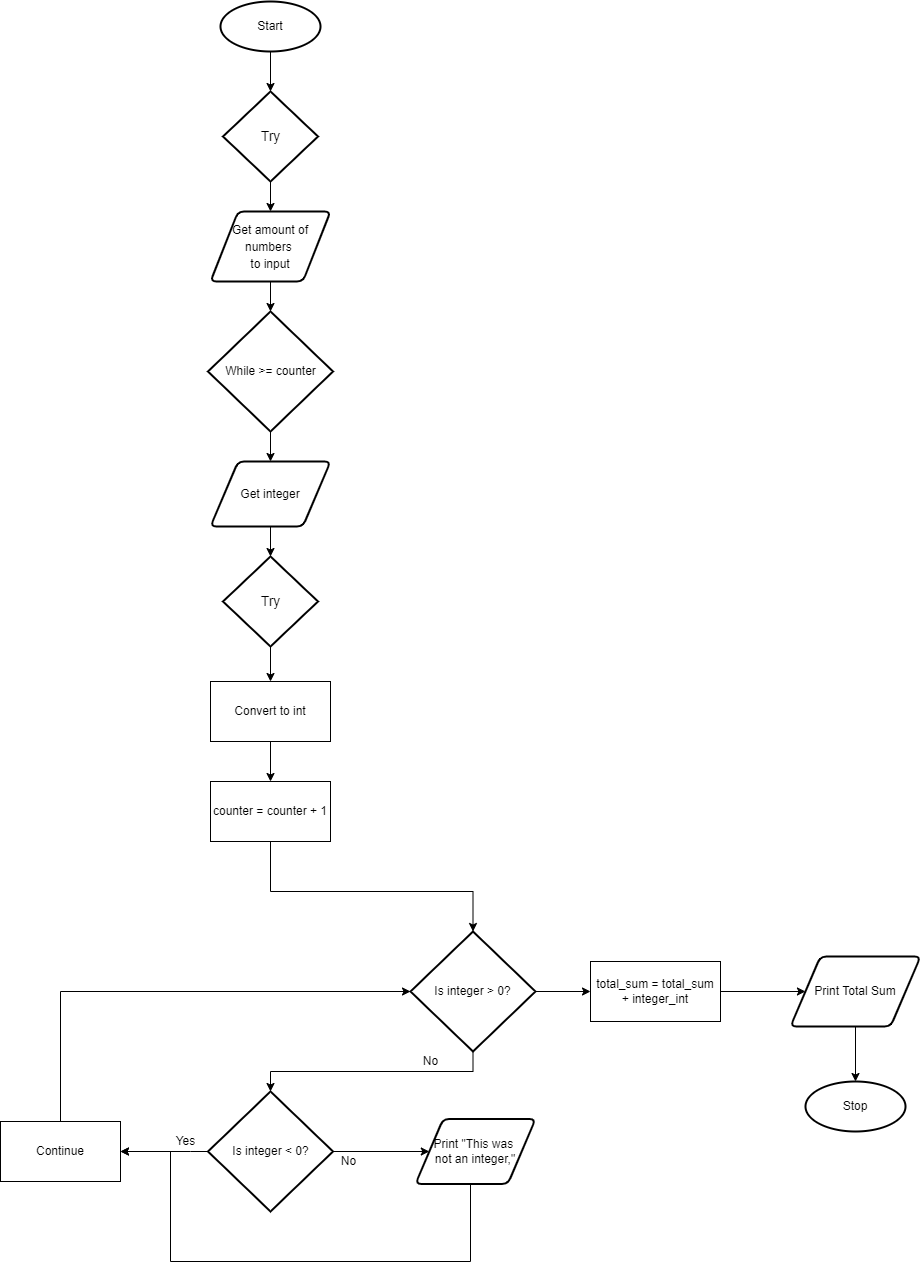

The diagram above was exported from draw.io. Its source (the exported page's mxGraphModel, read from the mxfile embedded in the PNG):
<mxGraphModel dx="690" dy="503" grid="1" gridSize="10" guides="1" tooltips="1" connect="1" arrows="1" fold="1" page="1" pageScale="1" pageWidth="827" pageHeight="1169" math="0" shadow="0">
  <root>
    <mxCell id="0" />
    <mxCell id="1" parent="0" />
    <mxCell id="18" style="edgeStyle=none;html=1;entryX=0.5;entryY=0;entryDx=0;entryDy=0;entryPerimeter=0;" edge="1" parent="1" source="16" target="17">
      <mxGeometry relative="1" as="geometry" />
    </mxCell>
    <mxCell id="16" value="Start" style="strokeWidth=2;html=1;shape=mxgraph.flowchart.start_2;whiteSpace=wrap;" vertex="1" parent="1">
      <mxGeometry x="400" y="30" width="100" height="50" as="geometry" />
    </mxCell>
    <mxCell id="21" style="edgeStyle=none;html=1;entryX=0.5;entryY=0;entryDx=0;entryDy=0;fontSize=12;" edge="1" parent="1" source="17" target="20">
      <mxGeometry relative="1" as="geometry" />
    </mxCell>
    <mxCell id="17" value="&lt;font style=&quot;font-size: 14px&quot;&gt;Try&lt;/font&gt;" style="strokeWidth=2;html=1;shape=mxgraph.flowchart.decision;whiteSpace=wrap;" vertex="1" parent="1">
      <mxGeometry x="402.5" y="120" width="95" height="90" as="geometry" />
    </mxCell>
    <mxCell id="23" style="edgeStyle=none;html=1;entryX=0.5;entryY=0;entryDx=0;entryDy=0;entryPerimeter=0;fontSize=12;" edge="1" parent="1" source="20" target="22">
      <mxGeometry relative="1" as="geometry" />
    </mxCell>
    <mxCell id="20" value="&lt;font style=&quot;font-size: 12px&quot;&gt;Get amount of&lt;br&gt;numbers &lt;br&gt;to input&lt;br&gt;&lt;/font&gt;" style="shape=parallelogram;html=1;strokeWidth=2;perimeter=parallelogramPerimeter;whiteSpace=wrap;rounded=1;arcSize=12;size=0.23;fontSize=14;" vertex="1" parent="1">
      <mxGeometry x="390" y="240" width="120" height="70" as="geometry" />
    </mxCell>
    <mxCell id="25" style="edgeStyle=none;html=1;entryX=0.5;entryY=0;entryDx=0;entryDy=0;fontSize=12;" edge="1" parent="1" source="22" target="24">
      <mxGeometry relative="1" as="geometry" />
    </mxCell>
    <mxCell id="22" value="&lt;font style=&quot;font-size: 12px&quot;&gt;While &amp;gt;= counter&lt;/font&gt;" style="strokeWidth=2;html=1;shape=mxgraph.flowchart.decision;whiteSpace=wrap;" vertex="1" parent="1">
      <mxGeometry x="387.5" y="340" width="125" height="120" as="geometry" />
    </mxCell>
    <mxCell id="29" style="edgeStyle=none;html=1;entryX=0.5;entryY=0;entryDx=0;entryDy=0;entryPerimeter=0;fontSize=12;" edge="1" parent="1" source="24" target="28">
      <mxGeometry relative="1" as="geometry" />
    </mxCell>
    <mxCell id="24" value="Get integer" style="shape=parallelogram;html=1;strokeWidth=2;perimeter=parallelogramPerimeter;whiteSpace=wrap;rounded=1;arcSize=12;size=0.23;fontSize=12;" vertex="1" parent="1">
      <mxGeometry x="390" y="490" width="120" height="65" as="geometry" />
    </mxCell>
    <mxCell id="48" style="edgeStyle=orthogonalEdgeStyle;rounded=0;html=1;entryX=0.5;entryY=0;entryDx=0;entryDy=0;fontSize=12;" edge="1" parent="1" source="26" target="31">
      <mxGeometry relative="1" as="geometry" />
    </mxCell>
    <mxCell id="26" value="Convert to int" style="whiteSpace=wrap;html=1;fontSize=12;" vertex="1" parent="1">
      <mxGeometry x="390" y="710" width="120" height="60" as="geometry" />
    </mxCell>
    <mxCell id="30" style="edgeStyle=none;html=1;entryX=0.5;entryY=0;entryDx=0;entryDy=0;fontSize=12;" edge="1" parent="1" source="28" target="26">
      <mxGeometry relative="1" as="geometry" />
    </mxCell>
    <mxCell id="28" value="&lt;font style=&quot;font-size: 14px&quot;&gt;Try&lt;/font&gt;" style="strokeWidth=2;html=1;shape=mxgraph.flowchart.decision;whiteSpace=wrap;" vertex="1" parent="1">
      <mxGeometry x="402.5" y="585" width="95" height="90" as="geometry" />
    </mxCell>
    <mxCell id="35" style="edgeStyle=orthogonalEdgeStyle;html=1;entryX=0.5;entryY=0;entryDx=0;entryDy=0;entryPerimeter=0;fontSize=12;rounded=0;" edge="1" parent="1" source="31" target="34">
      <mxGeometry relative="1" as="geometry">
        <Array as="points">
          <mxPoint x="450" y="920" />
          <mxPoint x="653" y="920" />
        </Array>
      </mxGeometry>
    </mxCell>
    <mxCell id="31" value="counter = counter + 1" style="whiteSpace=wrap;html=1;fontSize=12;" vertex="1" parent="1">
      <mxGeometry x="390" y="810" width="120" height="60" as="geometry" />
    </mxCell>
    <mxCell id="46" style="edgeStyle=orthogonalEdgeStyle;rounded=0;html=1;fontSize=12;" edge="1" parent="1" source="34" target="36">
      <mxGeometry relative="1" as="geometry">
        <Array as="points">
          <mxPoint x="653" y="1100" />
          <mxPoint x="450" y="1100" />
        </Array>
      </mxGeometry>
    </mxCell>
    <mxCell id="52" style="edgeStyle=orthogonalEdgeStyle;rounded=0;html=1;entryX=0;entryY=0.5;entryDx=0;entryDy=0;fontSize=12;" edge="1" parent="1" source="34" target="51">
      <mxGeometry relative="1" as="geometry" />
    </mxCell>
    <mxCell id="34" value="Is integer &amp;gt; 0?" style="strokeWidth=2;html=1;shape=mxgraph.flowchart.decision;whiteSpace=wrap;" vertex="1" parent="1">
      <mxGeometry x="590" y="960" width="125" height="120" as="geometry" />
    </mxCell>
    <mxCell id="39" style="edgeStyle=orthogonalEdgeStyle;html=1;entryX=1;entryY=0.5;entryDx=0;entryDy=0;fontSize=12;rounded=0;" edge="1" parent="1" source="36" target="38">
      <mxGeometry relative="1" as="geometry">
        <Array as="points">
          <mxPoint x="370" y="1180" />
          <mxPoint x="370" y="1180" />
        </Array>
      </mxGeometry>
    </mxCell>
    <mxCell id="42" style="edgeStyle=orthogonalEdgeStyle;rounded=0;html=1;fontSize=12;" edge="1" parent="1" source="36" target="41">
      <mxGeometry relative="1" as="geometry" />
    </mxCell>
    <mxCell id="36" value="Is integer &amp;lt; 0?" style="strokeWidth=2;html=1;shape=mxgraph.flowchart.decision;whiteSpace=wrap;" vertex="1" parent="1">
      <mxGeometry x="387.5" y="1120" width="125" height="120" as="geometry" />
    </mxCell>
    <mxCell id="40" style="edgeStyle=orthogonalEdgeStyle;html=1;entryX=0;entryY=0.5;entryDx=0;entryDy=0;entryPerimeter=0;fontSize=12;rounded=0;" edge="1" parent="1" source="38" target="34">
      <mxGeometry relative="1" as="geometry">
        <Array as="points">
          <mxPoint x="240" y="1020" />
        </Array>
      </mxGeometry>
    </mxCell>
    <mxCell id="38" value="Continue" style="whiteSpace=wrap;html=1;fontSize=12;" vertex="1" parent="1">
      <mxGeometry x="180" y="1150" width="120" height="60" as="geometry" />
    </mxCell>
    <mxCell id="47" style="edgeStyle=orthogonalEdgeStyle;rounded=0;html=1;entryX=1;entryY=0.5;entryDx=0;entryDy=0;fontSize=12;" edge="1" parent="1" source="41" target="38">
      <mxGeometry relative="1" as="geometry">
        <Array as="points">
          <mxPoint x="650" y="1290" />
          <mxPoint x="350" y="1290" />
          <mxPoint x="350" y="1180" />
        </Array>
      </mxGeometry>
    </mxCell>
    <mxCell id="41" value="Print &quot;This was &lt;br&gt;not an integer,&quot;" style="shape=parallelogram;html=1;strokeWidth=2;perimeter=parallelogramPerimeter;whiteSpace=wrap;rounded=1;arcSize=12;size=0.23;fontSize=12;" vertex="1" parent="1">
      <mxGeometry x="595" y="1147.5" width="120" height="65" as="geometry" />
    </mxCell>
    <mxCell id="43" value="Yes" style="text;html=1;align=center;verticalAlign=middle;resizable=0;points=[];autosize=1;strokeColor=none;fillColor=none;fontSize=12;" vertex="1" parent="1">
      <mxGeometry x="350" y="1160" width="30" height="20" as="geometry" />
    </mxCell>
    <mxCell id="44" value="No" style="text;html=1;align=center;verticalAlign=middle;resizable=0;points=[];autosize=1;strokeColor=none;fillColor=none;fontSize=12;" vertex="1" parent="1">
      <mxGeometry x="512.5" y="1180" width="30" height="20" as="geometry" />
    </mxCell>
    <mxCell id="49" value="No" style="text;html=1;align=center;verticalAlign=middle;resizable=0;points=[];autosize=1;strokeColor=none;fillColor=none;fontSize=12;" vertex="1" parent="1">
      <mxGeometry x="595" y="1080" width="30" height="20" as="geometry" />
    </mxCell>
    <mxCell id="55" style="edgeStyle=orthogonalEdgeStyle;rounded=0;html=1;entryX=0;entryY=0.5;entryDx=0;entryDy=0;fontFamily=Helvetica;fontSize=12;fontColor=default;" edge="1" parent="1" source="51" target="53">
      <mxGeometry relative="1" as="geometry" />
    </mxCell>
    <mxCell id="51" value="total_sum = total_sum + integer_int" style="whiteSpace=wrap;html=1;fontSize=12;" vertex="1" parent="1">
      <mxGeometry x="770" y="990" width="130" height="60" as="geometry" />
    </mxCell>
    <mxCell id="57" style="edgeStyle=orthogonalEdgeStyle;rounded=0;html=1;entryX=0.5;entryY=0;entryDx=0;entryDy=0;entryPerimeter=0;fontFamily=Helvetica;fontSize=12;fontColor=default;" edge="1" parent="1" source="53" target="56">
      <mxGeometry relative="1" as="geometry" />
    </mxCell>
    <mxCell id="53" value="Print Total Sum" style="shape=parallelogram;html=1;strokeWidth=2;perimeter=parallelogramPerimeter;whiteSpace=wrap;rounded=1;arcSize=12;size=0.23;fontSize=12;" vertex="1" parent="1">
      <mxGeometry x="970" y="985" width="130" height="70" as="geometry" />
    </mxCell>
    <mxCell id="56" value="Stop" style="strokeWidth=2;html=1;shape=mxgraph.flowchart.start_2;whiteSpace=wrap;" vertex="1" parent="1">
      <mxGeometry x="985" y="1110" width="100" height="50" as="geometry" />
    </mxCell>
  </root>
</mxGraphModel>